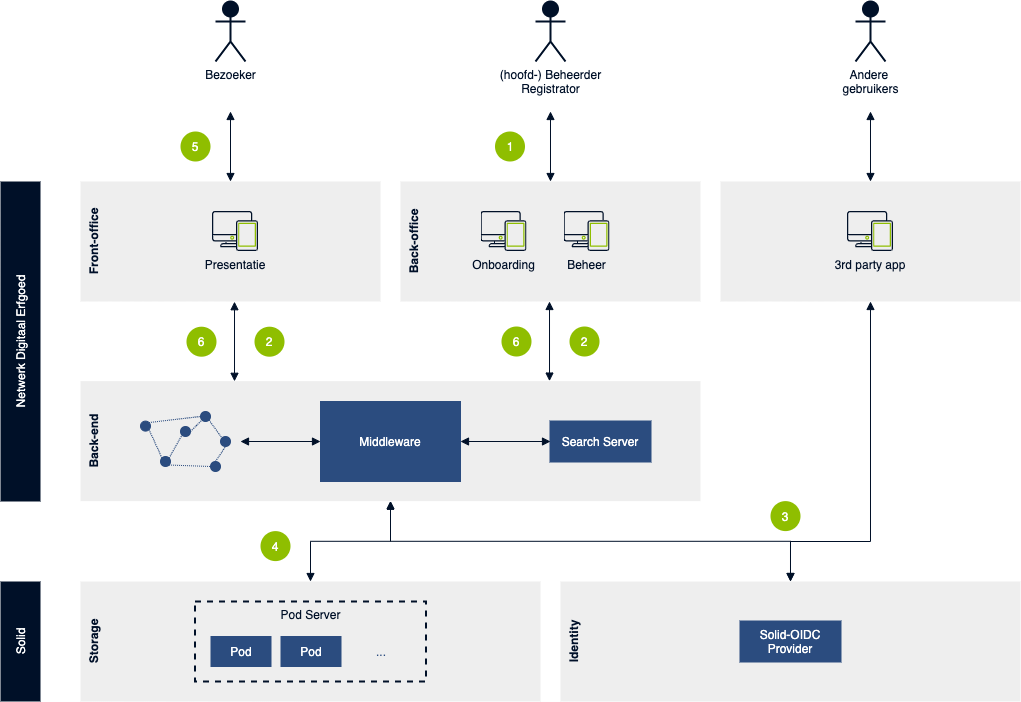

The diagram above was exported from draw.io. Its source (the exported page's mxGraphModel, read from the mxfile embedded in the PNG):
<mxGraphModel dx="457" dy="714" grid="1" gridSize="10" guides="1" tooltips="1" connect="1" arrows="1" fold="1" page="1" pageScale="1" pageWidth="827" pageHeight="1169" math="0" shadow="0">
  <root>
    <mxCell id="0" />
    <mxCell id="1" parent="0" />
    <mxCell id="91" value="Back-end" style="rounded=0;whiteSpace=wrap;html=1;horizontal=0;verticalAlign=top;fontStyle=1;fillColor=#EEE;strokeColor=none;fontColor=#001029;" parent="1" vertex="1">
      <mxGeometry x="960" y="399.6" width="620" height="120" as="geometry" />
    </mxCell>
    <mxCell id="62" value="Netwerk Digitaal Erfgoed" style="rounded=0;whiteSpace=wrap;html=1;rotation=-90;fontColor=#FFFFFF;fillColor=#001028;strokeColor=none;" parent="1" vertex="1">
      <mxGeometry x="740" y="340" width="320" height="40" as="geometry" />
    </mxCell>
    <mxCell id="87" value="Solid" style="rounded=0;whiteSpace=wrap;html=1;rotation=-90;fontColor=#FFFFFF;fillColor=#001028;strokeColor=none;" parent="1" vertex="1">
      <mxGeometry x="840" y="640" width="120" height="40" as="geometry" />
    </mxCell>
    <mxCell id="88" style="edgeStyle=orthogonalEdgeStyle;rounded=0;orthogonalLoop=1;jettySize=auto;html=1;exitX=0.5;exitY=0;exitDx=0;exitDy=0;startArrow=block;startFill=1;endArrow=block;endFill=1;strokeColor=#001028;fontColor=#FFFFFF;entryX=0.5;entryY=1;entryDx=0;entryDy=0;" parent="1" source="141" target="91" edge="1">
      <mxGeometry relative="1" as="geometry">
        <mxPoint x="1125" y="180" as="targetPoint" />
        <mxPoint x="1110" y="600" as="sourcePoint" />
      </mxGeometry>
    </mxCell>
    <mxCell id="89" style="edgeStyle=orthogonalEdgeStyle;rounded=0;orthogonalLoop=1;jettySize=auto;html=1;exitX=0.5;exitY=0;exitDx=0;exitDy=0;startArrow=block;startFill=1;endArrow=block;endFill=1;strokeColor=#001028;fontColor=#FFFFFF;entryX=0.5;entryY=1;entryDx=0;entryDy=0;" parent="1" source="142" target="91" edge="1">
      <mxGeometry relative="1" as="geometry">
        <mxPoint x="1135" y="190" as="targetPoint" />
        <mxPoint x="1430" y="600" as="sourcePoint" />
      </mxGeometry>
    </mxCell>
    <mxCell id="95" value="Middleware" style="rounded=0;whiteSpace=wrap;html=1;fillColor=#2B4C7F;fontColor=#FFFFFF;strokeColor=#2B4C7F;" parent="1" vertex="1">
      <mxGeometry x="1200" y="420" width="140" height="80" as="geometry" />
    </mxCell>
    <mxCell id="98" style="edgeStyle=orthogonalEdgeStyle;rounded=0;orthogonalLoop=1;jettySize=auto;html=1;exitX=0.5;exitY=0;exitDx=0;exitDy=0;startArrow=block;startFill=1;endArrow=block;endFill=1;strokeColor=#001028;fontColor=#FFFFFF;entryX=0.5;entryY=1;entryDx=0;entryDy=0;" parent="1" edge="1">
      <mxGeometry relative="1" as="geometry">
        <mxPoint x="1114.01" y="320.2" as="targetPoint" />
        <mxPoint x="1114.01" y="399.7999999999999" as="sourcePoint" />
      </mxGeometry>
    </mxCell>
    <mxCell id="99" value="Search Server" style="rounded=0;whiteSpace=wrap;html=1;strokeWidth=2;fillColor=#2B4C7F;fontColor=#FFFFFF;strokeColor=#2B4C7F;" parent="1" vertex="1">
      <mxGeometry x="1430" y="440" width="100" height="40" as="geometry" />
    </mxCell>
    <mxCell id="100" style="edgeStyle=orthogonalEdgeStyle;rounded=0;orthogonalLoop=1;jettySize=auto;html=1;exitX=1;exitY=0.5;exitDx=0;exitDy=0;startArrow=block;startFill=1;endArrow=block;endFill=1;strokeColor=#001028;fontColor=#FFFFFF;entryX=0;entryY=0.5;entryDx=0;entryDy=0;" parent="1" source="95" target="99" edge="1">
      <mxGeometry relative="1" as="geometry">
        <mxPoint x="1125" y="140" as="targetPoint" />
        <mxPoint x="1125" y="210" as="sourcePoint" />
      </mxGeometry>
    </mxCell>
    <mxCell id="101" style="edgeStyle=orthogonalEdgeStyle;rounded=0;orthogonalLoop=1;jettySize=auto;html=1;exitX=1;exitY=0.5;exitDx=0;exitDy=0;startArrow=block;startFill=1;endArrow=block;endFill=1;strokeColor=#001028;fontColor=#FFFFFF;entryX=0;entryY=0.5;entryDx=0;entryDy=0;" parent="1" source="94" target="95" edge="1">
      <mxGeometry relative="1" as="geometry">
        <mxPoint x="1450" y="470" as="targetPoint" />
        <mxPoint x="1355" y="470" as="sourcePoint" />
      </mxGeometry>
    </mxCell>
    <mxCell id="119" value="" style="group" parent="1" vertex="1" connectable="0">
      <mxGeometry x="990" y="420" width="150" height="80" as="geometry" />
    </mxCell>
    <mxCell id="94" value="" style="rounded=0;whiteSpace=wrap;html=1;horizontal=1;verticalAlign=top;strokeWidth=2;dashed=1;fillColor=none;fontColor=#001028;strokeColor=none;" parent="119" vertex="1">
      <mxGeometry x="10" width="120" height="80" as="geometry" />
    </mxCell>
    <mxCell id="102" value="" style="ellipse;whiteSpace=wrap;html=1;strokeColor=#2B4C7F;fontColor=#001029;fillColor=#2B4C7F;" parent="119" vertex="1">
      <mxGeometry x="30" y="19.600000000000023" width="10" height="10" as="geometry" />
    </mxCell>
    <mxCell id="103" value="" style="ellipse;whiteSpace=wrap;html=1;strokeColor=#2B4C7F;fontColor=#001029;fillColor=#2B4C7F;" parent="119" vertex="1">
      <mxGeometry x="50" y="55" width="10" height="10" as="geometry" />
    </mxCell>
    <mxCell id="104" value="" style="ellipse;whiteSpace=wrap;html=1;strokeColor=#2B4C7F;fontColor=#001029;fillColor=#2B4C7F;" parent="119" vertex="1">
      <mxGeometry x="90" y="10" width="10" height="10" as="geometry" />
    </mxCell>
    <mxCell id="105" value="" style="ellipse;whiteSpace=wrap;html=1;strokeColor=#2B4C7F;fontColor=#001029;fillColor=#2B4C7F;" parent="119" vertex="1">
      <mxGeometry x="100" y="60" width="10" height="10" as="geometry" />
    </mxCell>
    <mxCell id="106" value="" style="ellipse;whiteSpace=wrap;html=1;strokeColor=#2B4C7F;fontColor=#001029;fillColor=#2B4C7F;" parent="119" vertex="1">
      <mxGeometry x="70" y="25" width="10" height="10" as="geometry" />
    </mxCell>
    <mxCell id="107" value="" style="ellipse;whiteSpace=wrap;html=1;strokeColor=#2B4C7F;fontColor=#001029;fillColor=#2B4C7F;" parent="119" vertex="1">
      <mxGeometry x="110" y="35" width="10" height="10" as="geometry" />
    </mxCell>
    <mxCell id="109" style="rounded=0;orthogonalLoop=1;jettySize=auto;html=1;exitX=1;exitY=0;exitDx=0;exitDy=0;startArrow=none;startFill=0;endArrow=none;endFill=0;fontColor=#FFFFFF;entryX=0;entryY=0.5;entryDx=0;entryDy=0;strokeColor=#2B4C7F;dashed=1;dashPattern=1 1;" parent="119" source="102" target="104" edge="1">
      <mxGeometry relative="1" as="geometry">
        <mxPoint x="270" y="-90" as="targetPoint" />
        <mxPoint x="270" y="-10.399999999999977" as="sourcePoint" />
      </mxGeometry>
    </mxCell>
    <mxCell id="110" style="rounded=0;orthogonalLoop=1;jettySize=auto;html=1;exitX=1;exitY=1;exitDx=0;exitDy=0;startArrow=none;startFill=0;endArrow=none;endFill=0;fontColor=#FFFFFF;entryX=0;entryY=0;entryDx=0;entryDy=0;strokeColor=#2B4C7F;dashed=1;dashPattern=1 1;" parent="119" source="102" target="103" edge="1">
      <mxGeometry relative="1" as="geometry">
        <mxPoint x="100" y="25" as="targetPoint" />
        <mxPoint x="48.535533905932425" y="31.06446609406737" as="sourcePoint" />
      </mxGeometry>
    </mxCell>
    <mxCell id="111" style="rounded=0;orthogonalLoop=1;jettySize=auto;html=1;exitX=1;exitY=1;exitDx=0;exitDy=0;startArrow=none;startFill=0;endArrow=none;endFill=0;fontColor=#FFFFFF;entryX=0;entryY=0.5;entryDx=0;entryDy=0;strokeColor=#2B4C7F;dashed=1;dashPattern=1 1;" parent="119" source="103" target="105" edge="1">
      <mxGeometry relative="1" as="geometry">
        <mxPoint x="110" y="35" as="targetPoint" />
        <mxPoint x="58.535533905932425" y="41.06446609406737" as="sourcePoint" />
      </mxGeometry>
    </mxCell>
    <mxCell id="112" style="rounded=0;orthogonalLoop=1;jettySize=auto;html=1;exitX=1;exitY=0;exitDx=0;exitDy=0;startArrow=none;startFill=0;endArrow=none;endFill=0;fontColor=#FFFFFF;entryX=0;entryY=1;entryDx=0;entryDy=0;strokeColor=#2B4C7F;dashed=1;dashPattern=1 1;" parent="119" source="103" target="106" edge="1">
      <mxGeometry relative="1" as="geometry">
        <mxPoint x="120" y="45" as="targetPoint" />
        <mxPoint x="68.53553390593243" y="51.06446609406737" as="sourcePoint" />
      </mxGeometry>
    </mxCell>
    <mxCell id="113" style="rounded=0;orthogonalLoop=1;jettySize=auto;html=1;exitX=1;exitY=1;exitDx=0;exitDy=0;startArrow=none;startFill=0;endArrow=none;endFill=0;fontColor=#FFFFFF;entryX=0;entryY=0;entryDx=0;entryDy=0;strokeColor=#2B4C7F;dashed=1;dashPattern=1 1;" parent="119" source="104" target="107" edge="1">
      <mxGeometry relative="1" as="geometry">
        <mxPoint x="130" y="55" as="targetPoint" />
        <mxPoint x="78.53553390593243" y="61.06446609406737" as="sourcePoint" />
      </mxGeometry>
    </mxCell>
    <mxCell id="114" style="rounded=0;orthogonalLoop=1;jettySize=auto;html=1;exitX=0.5;exitY=0;exitDx=0;exitDy=0;startArrow=none;startFill=0;endArrow=none;endFill=0;fontColor=#FFFFFF;entryX=0.5;entryY=1;entryDx=0;entryDy=0;strokeColor=#2B4C7F;dashed=1;dashPattern=1 1;" parent="119" source="105" target="107" edge="1">
      <mxGeometry relative="1" as="geometry">
        <mxPoint x="140" y="65" as="targetPoint" />
        <mxPoint x="88.53553390593243" y="71.06446609406737" as="sourcePoint" />
      </mxGeometry>
    </mxCell>
    <mxCell id="115" style="rounded=0;orthogonalLoop=1;jettySize=auto;html=1;exitX=1;exitY=0.5;exitDx=0;exitDy=0;startArrow=none;startFill=0;endArrow=none;endFill=0;fontColor=#FFFFFF;entryX=0;entryY=1;entryDx=0;entryDy=0;strokeColor=#2B4C7F;dashed=1;dashPattern=1 1;" parent="119" source="106" target="104" edge="1">
      <mxGeometry relative="1" as="geometry">
        <mxPoint x="150" y="75" as="targetPoint" />
        <mxPoint x="98.53553390593243" y="81.06446609406737" as="sourcePoint" />
      </mxGeometry>
    </mxCell>
    <mxCell id="120" value="2" style="ellipse;whiteSpace=wrap;html=1;aspect=fixed;fontColor=#FFFFFF;fillColor=#8FBE00;strokeColor=none;" parent="1" vertex="1">
      <mxGeometry x="1134.01" y="345.2" width="30" height="30" as="geometry" />
    </mxCell>
    <mxCell id="122" value="4" style="ellipse;whiteSpace=wrap;html=1;aspect=fixed;fontColor=#FFFFFF;fillColor=#8FBE00;strokeColor=none;" parent="1" vertex="1">
      <mxGeometry x="1140" y="549.6" width="30" height="30" as="geometry" />
    </mxCell>
    <mxCell id="123" value="6" style="ellipse;whiteSpace=wrap;html=1;aspect=fixed;fontColor=#FFFFFF;fillColor=#8FBE00;strokeColor=none;" parent="1" vertex="1">
      <mxGeometry x="1065.99" y="345.2" width="30" height="30" as="geometry" />
    </mxCell>
    <mxCell id="124" value="Back-office" style="rounded=0;whiteSpace=wrap;html=1;horizontal=0;verticalAlign=top;fontStyle=1;fillColor=#EEE;strokeColor=none;fontColor=#001029;" parent="1" vertex="1">
      <mxGeometry x="1280" y="200" width="300" height="120" as="geometry" />
    </mxCell>
    <mxCell id="125" style="edgeStyle=orthogonalEdgeStyle;rounded=0;orthogonalLoop=1;jettySize=auto;html=1;exitX=0.5;exitY=0;exitDx=0;exitDy=0;startArrow=block;startFill=1;endArrow=block;endFill=1;strokeColor=#001028;fontColor=#FFFFFF;" parent="1" source="126" edge="1">
      <mxGeometry relative="1" as="geometry">
        <mxPoint x="1110" y="130" as="targetPoint" />
      </mxGeometry>
    </mxCell>
    <mxCell id="126" value="Front-office" style="rounded=0;whiteSpace=wrap;html=1;horizontal=0;verticalAlign=top;fontStyle=1;fillColor=#EEE;strokeColor=none;fontColor=#001029;" parent="1" vertex="1">
      <mxGeometry x="960" y="200" width="300" height="120" as="geometry" />
    </mxCell>
    <mxCell id="127" value="Bezoeker" style="shape=umlActor;verticalLabelPosition=bottom;verticalAlign=top;html=1;outlineConnect=0;strokeWidth=2;fontColor=#001028;fillColor=#001028;strokeColor=#001028;" parent="1" vertex="1">
      <mxGeometry x="1095" y="20" width="30" height="60" as="geometry" />
    </mxCell>
    <mxCell id="128" value="Presentatie" style="shape=image;imageAspect=0;aspect=fixed;verticalLabelPosition=bottom;verticalAlign=top;strokeColor=#2B4C7F;strokeWidth=2;fillColor=none;image=data:image/svg+xml,(base64 omitted: 2832 chars);fontColor=#001028;" parent="1" vertex="1">
      <mxGeometry x="1092.01" y="230" width="45.98" height="40" as="geometry" />
    </mxCell>
    <mxCell id="129" value="Onboarding" style="shape=image;imageAspect=0;aspect=fixed;verticalLabelPosition=bottom;verticalAlign=top;strokeColor=#2B4C7F;strokeWidth=2;fillColor=none;image=data:image/svg+xml,(base64 omitted: 2832 chars);fontColor=#001028;" parent="1" vertex="1">
      <mxGeometry x="1360.5" y="230" width="45.98" height="40" as="geometry" />
    </mxCell>
    <mxCell id="130" value="Beheer" style="shape=image;imageAspect=0;aspect=fixed;verticalLabelPosition=bottom;verticalAlign=top;strokeColor=#2B4C7F;strokeWidth=2;fillColor=none;image=data:image/svg+xml,(base64 omitted: 2832 chars);fontColor=#001028;" parent="1" vertex="1">
      <mxGeometry x="1443.52" y="230" width="45.98" height="40" as="geometry" />
    </mxCell>
    <mxCell id="131" value="5" style="ellipse;whiteSpace=wrap;html=1;aspect=fixed;fontColor=#FFFFFF;fillColor=#8FBE00;strokeColor=none;" parent="1" vertex="1">
      <mxGeometry x="1060" y="150" width="30" height="30" as="geometry" />
    </mxCell>
    <mxCell id="132" value="(hoofd-) Beheerder&lt;br&gt;Registrator" style="shape=umlActor;verticalLabelPosition=bottom;verticalAlign=top;html=1;outlineConnect=0;strokeWidth=2;fontColor=#001028;fillColor=#001028;strokeColor=#001028;" parent="1" vertex="1">
      <mxGeometry x="1415" y="20" width="30" height="60" as="geometry" />
    </mxCell>
    <mxCell id="133" style="edgeStyle=orthogonalEdgeStyle;rounded=0;orthogonalLoop=1;jettySize=auto;html=1;exitX=0.5;exitY=0;exitDx=0;exitDy=0;startArrow=block;startFill=1;endArrow=block;endFill=1;strokeColor=#001028;fontColor=#FFFFFF;" parent="1" source="124" edge="1">
      <mxGeometry relative="1" as="geometry">
        <mxPoint x="1430" y="130" as="targetPoint" />
        <mxPoint x="1125" y="210" as="sourcePoint" />
      </mxGeometry>
    </mxCell>
    <mxCell id="134" value="1" style="ellipse;whiteSpace=wrap;html=1;aspect=fixed;fontColor=#FFFFFF;fillColor=#8FBE00;strokeColor=none;" parent="1" vertex="1">
      <mxGeometry x="1374.5" y="150" width="30" height="30" as="geometry" />
    </mxCell>
    <mxCell id="135" value="" style="rounded=0;whiteSpace=wrap;html=1;horizontal=0;verticalAlign=top;fontStyle=1;fillColor=#EEE;strokeColor=none;fontColor=#001029;" parent="1" vertex="1">
      <mxGeometry x="1600" y="200" width="300" height="120" as="geometry" />
    </mxCell>
    <mxCell id="136" value="Andere&amp;nbsp;&lt;br&gt;gebruikers" style="shape=umlActor;verticalLabelPosition=bottom;verticalAlign=top;html=1;outlineConnect=0;strokeWidth=2;fontColor=#001028;fillColor=#001028;strokeColor=#001028;" parent="1" vertex="1">
      <mxGeometry x="1735" y="20" width="30" height="60" as="geometry" />
    </mxCell>
    <mxCell id="137" style="edgeStyle=orthogonalEdgeStyle;rounded=0;orthogonalLoop=1;jettySize=auto;html=1;exitX=0.5;exitY=0;exitDx=0;exitDy=0;startArrow=block;startFill=1;endArrow=block;endFill=1;strokeColor=#001028;fontColor=#FFFFFF;" parent="1" source="135" edge="1">
      <mxGeometry relative="1" as="geometry">
        <mxPoint x="1750" y="130" as="targetPoint" />
        <mxPoint x="1445" y="210" as="sourcePoint" />
      </mxGeometry>
    </mxCell>
    <mxCell id="138" value="3rd party app" style="shape=image;imageAspect=0;aspect=fixed;verticalLabelPosition=bottom;verticalAlign=top;strokeColor=#2B4C7F;strokeWidth=2;fillColor=none;image=data:image/svg+xml,(base64 omitted: 2832 chars);fontColor=#001028;" parent="1" vertex="1">
      <mxGeometry x="1727.01" y="230" width="45.98" height="40" as="geometry" />
    </mxCell>
    <mxCell id="139" style="edgeStyle=orthogonalEdgeStyle;rounded=0;orthogonalLoop=1;jettySize=auto;html=1;startArrow=block;startFill=1;endArrow=block;endFill=1;strokeColor=#001028;fontColor=#FFFFFF;exitX=0.5;exitY=0;exitDx=0;exitDy=0;entryX=0.5;entryY=1;entryDx=0;entryDy=0;" parent="1" source="142" target="135" edge="1">
      <mxGeometry relative="1" as="geometry">
        <mxPoint x="1760" y="140" as="targetPoint" />
        <mxPoint x="1430" y="600" as="sourcePoint" />
        <Array as="points">
          <mxPoint x="1670" y="560" />
          <mxPoint x="1750" y="560" />
        </Array>
      </mxGeometry>
    </mxCell>
    <mxCell id="121" value="3" style="ellipse;whiteSpace=wrap;html=1;aspect=fixed;fontColor=#FFFFFF;fillColor=#8FBE00;strokeColor=none;" parent="1" vertex="1">
      <mxGeometry x="1650" y="519.6" width="30" height="30" as="geometry" />
    </mxCell>
    <mxCell id="141" value="Storage" style="rounded=0;whiteSpace=wrap;html=1;horizontal=0;verticalAlign=top;fontStyle=1;fillColor=#EEE;strokeColor=none;fontColor=#001029;" parent="1" vertex="1">
      <mxGeometry x="960" y="600" width="460" height="120" as="geometry" />
    </mxCell>
    <mxCell id="142" value="Identity" style="rounded=0;whiteSpace=wrap;html=1;horizontal=0;verticalAlign=top;fontStyle=1;fillColor=#EEE;strokeColor=none;fontColor=#001029;" parent="1" vertex="1">
      <mxGeometry x="1440" y="600" width="460" height="120" as="geometry" />
    </mxCell>
    <mxCell id="143" value="Solid-OIDC&lt;br&gt;Provider" style="rounded=0;whiteSpace=wrap;html=1;strokeWidth=2;fillColor=#2B4C7F;fontColor=#FFFFFF;strokeColor=#2B4C7F;" parent="1" vertex="1">
      <mxGeometry x="1620" y="640" width="100" height="40" as="geometry" />
    </mxCell>
    <mxCell id="144" value="Pod Server" style="rounded=0;whiteSpace=wrap;html=1;horizontal=1;verticalAlign=top;strokeWidth=2;dashed=1;fillColor=none;strokeColor=#001028;fontColor=#001028;" parent="1" vertex="1">
      <mxGeometry x="1074.5" y="620" width="231" height="80" as="geometry" />
    </mxCell>
    <mxCell id="145" value="Pod" style="rounded=0;whiteSpace=wrap;html=1;fillColor=#2B4C7F;fontColor=#FFFFFF;strokeColor=#2B4C7F;" parent="1" vertex="1">
      <mxGeometry x="1090.5" y="655" width="60" height="30" as="geometry" />
    </mxCell>
    <mxCell id="146" value="Pod" style="rounded=0;whiteSpace=wrap;html=1;fillColor=#2B4C7F;fontColor=#FFFFFF;strokeColor=#2B4C7F;" parent="1" vertex="1">
      <mxGeometry x="1160.5" y="655" width="60" height="30" as="geometry" />
    </mxCell>
    <mxCell id="147" value="..." style="rounded=0;whiteSpace=wrap;html=1;strokeColor=none;fillColor=none;fontColor=#2B4C7F;" parent="1" vertex="1">
      <mxGeometry x="1230.5" y="655" width="60" height="30" as="geometry" />
    </mxCell>
    <mxCell id="148" style="edgeStyle=orthogonalEdgeStyle;rounded=0;orthogonalLoop=1;jettySize=auto;html=1;exitX=0.5;exitY=0;exitDx=0;exitDy=0;startArrow=block;startFill=1;endArrow=block;endFill=1;strokeColor=#001028;fontColor=#FFFFFF;entryX=0.5;entryY=1;entryDx=0;entryDy=0;" parent="1" edge="1">
      <mxGeometry relative="1" as="geometry">
        <mxPoint x="1429.01" y="320.00000000000006" as="targetPoint" />
        <mxPoint x="1429.01" y="399.59999999999997" as="sourcePoint" />
      </mxGeometry>
    </mxCell>
    <mxCell id="149" value="2" style="ellipse;whiteSpace=wrap;html=1;aspect=fixed;fontColor=#FFFFFF;fillColor=#8FBE00;strokeColor=none;" parent="1" vertex="1">
      <mxGeometry x="1449.01" y="345" width="30" height="30" as="geometry" />
    </mxCell>
    <mxCell id="150" value="6" style="ellipse;whiteSpace=wrap;html=1;aspect=fixed;fontColor=#FFFFFF;fillColor=#8FBE00;strokeColor=none;" parent="1" vertex="1">
      <mxGeometry x="1380.99" y="345" width="30" height="30" as="geometry" />
    </mxCell>
  </root>
</mxGraphModel>